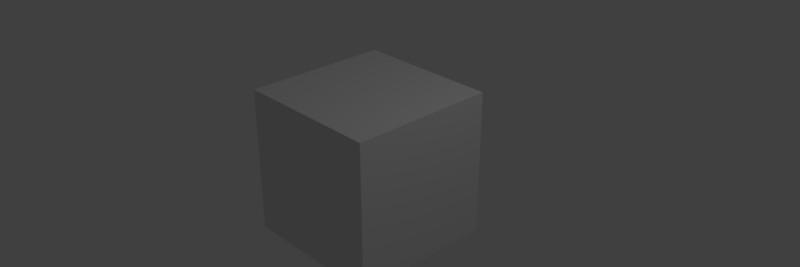 # Source: video_base_multi.blend  (saved by Blender 2.79.0; exported with 4.5.12 LTS)
import bpy
from mathutils import Matrix  # noqa: F401  (used for matrix-valued properties, if any)

bpy.ops.wm.read_factory_settings(use_empty=True)
scene = bpy.context.scene
scene.name = 'Scene'

# ---- collections
col_collection_1 = bpy.data.collections.new('Collection 1'); scene.collection.children.link(col_collection_1)

# ---- materials (node trees are filled in below, after node groups)
mat_material = bpy.data.materials.new('Material')
mat_material.alpha_threshold = 0.0
mat_material.use_transparent_shadow = False
mat_material.roughness = 0.5
mat_material.line_color = (0.0, 0.0, 0.0, 1.0)

# ---- material node trees

# ---- world
world_world = bpy.data.worlds.new('World'); scene.world = world_world
world_world.color = (0.05088, 0.05088, 0.05088)
world_world.use_sun_shadow = False
world_world.sun_shadow_jitter_overblur = 0.0
world_world.cycles.sampling_method = 'MANUAL'

# ---- cameras
cam_camera = bpy.data.cameras.new('Camera')
cam_camera.clip_end = 100.0
cam_camera.lens = 35.0
cam_camera.sensor_width = 32.0
cam_camera.sensor_height = 18.0
cam_camera.ortho_scale = 7.314
cam_camera.dof.focus_distance = 0.0
cam_camera.dof.aperture_fstop = 128.0

# ---- lights
light_lamp = bpy.data.lights.new('Lamp', 'POINT')
light_lamp.transmission_factor = 0.0
light_lamp.cutoff_distance = 30.0
light_lamp.energy = 100.0
light_lamp.shadow_buffer_clip_start = 1.001
light_lamp.shadow_soft_size = 0.1
light_lamp.shadow_maximum_resolution = 0.006
light_lamp.use_absolute_resolution = True

# ---- meshes
me_cube = bpy.data.meshes.new('Cube')
me_cube.from_pydata([(1.0, 1.0, -1.0), (1.0, -1.0, -1.0), (-1.0, -1.0, -1.0), (-1.0, 1.0, -1.0), (1.0, 1.0, 1.0), (1.0, -1.0, 1.0), (-1.0, -1.0, 1.0), (-1.0, 1.0, 1.0)], [], [(0, 1, 2, 3), (4, 7, 6, 5), (0, 4, 5, 1), (1, 5, 6, 2), (2, 6, 7, 3), (4, 0, 3, 7)])
me_cube.materials.append(mat_material)
me_cube.use_remesh_preserve_volume = False
me_cube.use_remesh_preserve_attributes = False
me_cube.use_mirror_vertex_groups = False
me_cube.update()

# ---- objects
ob_cube = bpy.data.objects.new('Cube', me_cube)
ob_lamp = bpy.data.objects.new('Lamp', light_lamp)
ob_camera = bpy.data.objects.new('Camera', cam_camera)

# ---- transforms, parenting, visibility, modifiers, constraints
ob_cube.location = (0.0, 0.0, 0.0)
ob_cube.lock_rotations_4d = False
ob_cube.empty_display_type = 'ARROWS'
ob_cube.lineart.crease_threshold = 0.0
ob_lamp.location = (4.076, 1.005, 5.904)
ob_lamp.rotation_euler = (0.6503, 0.05522, 1.866)
ob_lamp.lock_rotations_4d = False
ob_lamp.empty_display_type = 'ARROWS'
ob_lamp.color = (0.0, 0.0, 0.0, 0.0)
ob_lamp.lineart.crease_threshold = 0.0
ob_camera.location = (7.481, -6.508, 5.344)
ob_camera.rotation_euler = (1.109, 0.0, 0.8149)
ob_camera.lock_rotations_4d = False
ob_camera.empty_display_type = 'ARROWS'
ob_camera.color = (0.0, 0.0, 0.0, 0.0)
ob_camera.display_type = 'WIRE'
ob_camera.lineart.crease_threshold = 0.0

# ---- collection membership
col_collection_1.objects.link(ob_cube)
col_collection_1.objects.link(ob_lamp)
col_collection_1.objects.link(ob_camera)

# ---- scene / render settings (as saved in the file)
scene.camera = ob_camera
scene.frame_start = 1; scene.frame_end = 3605; scene.frame_set(0)
scene.render.engine = 'BLENDER_EEVEE_NEXT'
scene.render.image_settings.file_format = 'FFMPEG'
scene.render.image_settings.color_mode = 'RGB'
scene.render.resolution_x = 3600
scene.render.resolution_y = 1200
scene.render.resolution_percentage = 60
scene.render.fps = 60
scene.render.dither_intensity = 0.0
scene.cycles.use_denoising = False
scene.cycles.samples = 128
scene.cycles.sampling_pattern = 'TABULATED_SOBOL'
scene.cycles.use_adaptive_sampling = False
scene.cycles.use_light_tree = False
scene.cycles.blur_glossy = 0.0
scene.cycles.sample_clamp_indirect = 0.0
scene.view_settings.view_transform = 'Standard'
bpy.context.view_layer.update()
